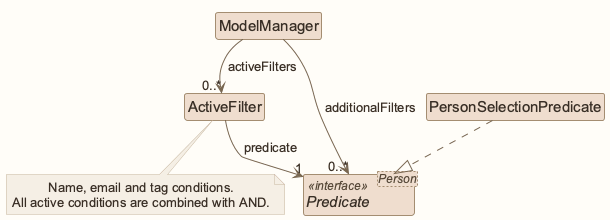

The diagram above was rendered by PlantUML. Its source (embedded in the PNG):
@startuml
!pragma layout smetana
!include style.puml
skinparam ArrowFontStyle plain
skinparam classBackgroundColor MODEL_COLOR
skinparam nodesep 35
skinparam ranksep 40
class ModelManager
class ActiveFilter
interface "Predicate<Person>" as Predicate <<interface>>
class PersonSelectionPredicate
ModelManager --> "0..*" ActiveFilter : activeFilters
ModelManager --> "0..*" Predicate : additionalFilters
ActiveFilter --> "1" Predicate : predicate
PersonSelectionPredicate ..|> Predicate
note bottom of ActiveFilter
Name, email and tag conditions.
All active conditions are combined with AND.
end note
@enduml